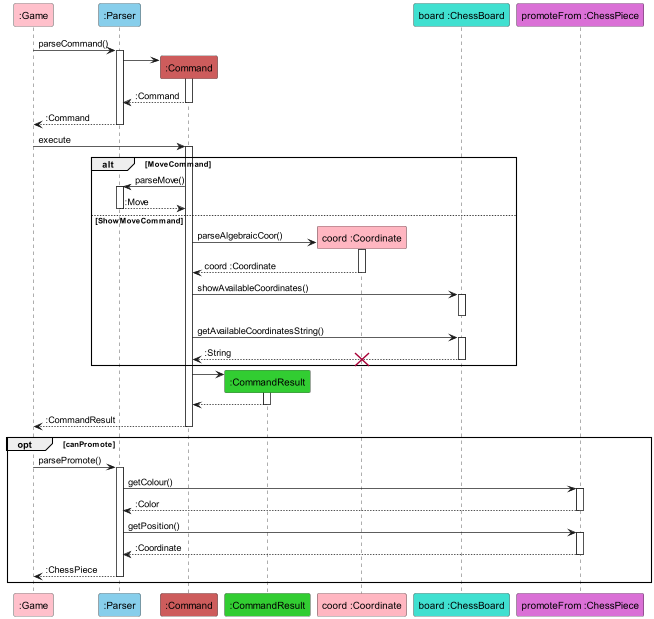

The diagram above was rendered by PlantUML. Its source (embedded in the PNG):
@startuml
'https://plantuml.com/sequence-diagram

participant ":Game" as Game #Pink
participant ":Parser" as Parser #SkyBlue
participant ":Command" as Command #IndianRed
participant ":CommandResult" as CommandResult #LimeGreen
participant "coord :Coordinate" as Coordinate #LightPink
participant "board :ChessBoard" as ChessBoard #Turquoise
participant "promoteFrom :ChessPiece" as ChessPiece #Orchid

Game -> Parser: parseCommand()
activate Parser
create Command
Parser -> Command ++
Command --> Parser --: :Command
Game <-- Parser --: :Command

Game -> Command ++: execute
alt MoveCommand
    Command -> Parser ++: parseMove()
    Parser --> Command --: :Move
else ShowMoveCommand
    create Coordinate
    Command -> Coordinate ++: parseAlgebraicCoor()
    Coordinate --> Command --: coord :Coordinate
    Command -> ChessBoard ++: showAvailableCoordinates()
    ChessBoard --
    Command -> ChessBoard ++: getAvailableCoordinatesString()
    ChessBoard --> Command --: :String
    destroy Coordinate
end
Command -> CommandResult**
activate CommandResult
CommandResult --> Command--
Game <-- Command --: :CommandResult

opt canPromote
Game -> Parser ++: parsePromote()
Parser -> ChessPiece ++: getColour()
ChessPiece --> Parser --: :Color
Parser -> ChessPiece ++: getPosition()
ChessPiece --> Parser --: :Coordinate
Game <-- Parser --: :ChessPiece
end


@enduml